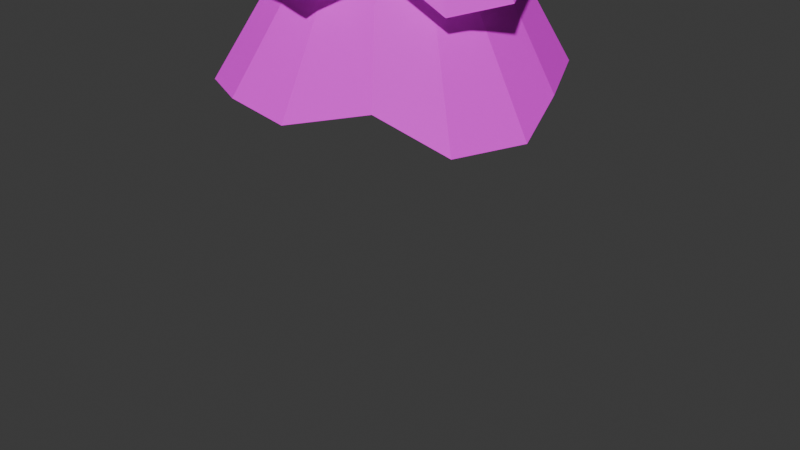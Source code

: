 # Source: Leef1.blend  (saved by Blender 4.1.24; exported with 4.5.12 LTS)
import bpy
from mathutils import Matrix  # noqa: F401  (used for matrix-valued properties, if any)

bpy.ops.wm.read_factory_settings(use_empty=True)
scene = bpy.context.scene
scene.name = 'Scene'

# ---- collections
col_collection = bpy.data.collections.new('Collection'); scene.collection.children.link(col_collection)

# ---- images (referenced by path relative to the original .blend; pixels are not part of the script)
import os
ASSET_DIR = os.environ.get("B2B_ASSET_DIR", "")  # directory of the original .blend (textures are referenced by path, not embedded)
HERE = os.path.dirname(os.path.abspath(__file__))  # packed textures are extracted next to this script under _unpacked/

def load_image(name, relpath, width, height, colorspace="sRGB"):
    """Load a texture the original file referenced (path relative to the .blend, or extracted next to this script)."""
    p = next((c for c in (os.path.join(HERE, relpath), os.path.join(ASSET_DIR, relpath)) if relpath and os.path.exists(c)), "")
    if p:
        img = bpy.data.images.load(p, check_existing=True)
        img.name = name
    else:  # same state as the original file: an image datablock whose file is absent (Cycles renders it pink)
        img = bpy.data.images.new(name, width, height)
        img.source = "FILE"
        img.filepath = "//" + (relpath or name)
    img.colorspace_settings.name = colorspace
    return img
img_leef1_png = load_image('Leef1.png', 'Leef1.png', 1024, 1024, 'sRGB')

# ---- materials (node trees are filled in below, after node groups)
mat_material_003 = bpy.data.materials.new('material.003')
mat_material_003.use_transparent_shadow = False
mat_material_003.diffuse_color = (0.008817, 0.08714, 0.009587, 1.0)
mat_material_003.roughness = 0.7305
mat_material_004 = bpy.data.materials.new('material.004')
mat_material_004.use_transparent_shadow = False
mat_material_004.diffuse_color = (0.05344, 0.03131, 0.02938, 1.0)
mat_material_004.roughness = 0.8511

# ---- material node trees
mat_material_003.use_nodes = True; mat_material_003.node_tree.nodes.clear()
_N = mat_material_003.node_tree.nodes; _L = mat_material_003.node_tree.links
n0 = _N.new('ShaderNodeBsdfPrincipled'); n0.name = 'プリンシプルBSDF'; n0.location = (10, 300)
n0.inputs[2].default_value = 0.7305
n0.inputs[27].default_value = (0.0, 0.0, 0.0, 1.0)
n0.inputs[28].default_value = 1.0
n1 = _N.new('ShaderNodeOutputMaterial'); n1.name = 'マテリアル出力'; n1.location = (300, 300)
n2 = _N.new('ShaderNodeNormalMap'); n2.name = 'ノーマルマップ'; n2.location = (-300, -300)
n2.label = 'Normal/Map'
n2.inputs[0].default_value = 0.0
n3 = _N.new('ShaderNodeTexImage'); n3.name = '画像テクスチャ'; n3.location = (-280, 275)
n3.image = img_leef1_png
_L.new(n0.outputs[0], n1.inputs[0])
_L.new(n2.outputs[0], n0.inputs[5])
_L.new(n3.outputs[0], n0.inputs[0])
n1.is_active_output = True
mat_material_004.use_nodes = True; mat_material_004.node_tree.nodes.clear()
_N = mat_material_004.node_tree.nodes; _L = mat_material_004.node_tree.links
n0 = _N.new('ShaderNodeBsdfPrincipled'); n0.name = 'プリンシプルBSDF'; n0.location = (10, 300)
n0.inputs[0].default_value = (0.05344, 0.03131, 0.02938, 1.0)
n0.inputs[2].default_value = 0.8511
n0.inputs[27].default_value = (0.0, 0.0, 0.0, 1.0)
n0.inputs[28].default_value = 1.0
n1 = _N.new('ShaderNodeOutputMaterial'); n1.name = 'マテリアル出力'; n1.location = (300, 300)
n2 = _N.new('ShaderNodeNormalMap'); n2.name = 'ノーマルマップ'; n2.location = (-300, -300)
n2.label = 'Normal/Map'
n2.inputs[0].default_value = 0.0
_L.new(n0.outputs[0], n1.inputs[0])
_L.new(n2.outputs[0], n0.inputs[5])
n1.is_active_output = True

# ---- world
world_world = bpy.data.worlds.new('World'); scene.world = world_world
world_world.use_nodes = True; world_world.node_tree.nodes.clear()
_N = world_world.node_tree.nodes; _L = world_world.node_tree.links
n0 = _N.new('ShaderNodeOutputWorld'); n0.name = 'World Output'; n0.location = (300, 300)
n1 = _N.new('ShaderNodeBackground'); n1.name = 'Background'; n1.location = (10, 300)
n1.inputs[0].default_value = (0.05088, 0.05088, 0.05088, 1.0)
_L.new(n1.outputs[0], n0.inputs[0])
n0.is_active_output = True
world_world.color = (0.05088, 0.05088, 0.05088)
world_world.use_sun_shadow = False
world_world.sun_shadow_jitter_overblur = 0.0

# ---- cameras
cam_camera = bpy.data.cameras.new('Camera')
cam_camera.clip_end = 100.0
cam_camera.ortho_scale = 7.314

# ---- meshes
me_002 = bpy.data.meshes.new('円柱.002')
me_002.from_pydata([(0.02391, 1.799, 0.5966), (0.001479, 0.04078, 2.479), (0.723, 1.633, 0.5331), (0.01659, 0.03756, 2.479), (1.275, 1.14, 0.5711), (0.02909, 0.02848, 2.479), (1.683, 0.488, 0.563), (0.03682, 0.0151, 2.479), (1.726, -0.1499, 0.5561), (0.03843, -0.0002667, 2.479), (1.504, -0.8642, 0.5495), (0.03366, -0.01496, 2.479), (1.043, -1.392, 0.5671), (0.02332, -0.02644, 2.479), (0.3301, -1.723, 0.5611), (0.009205, -0.03273, 2.479), (-0.3709, -1.734, 0.5466), (-0.006247, -0.03273, 2.479), (-0.9617, -1.416, 0.5619), (-0.02036, -0.02644, 2.479), (-1.511, -0.87, 0.5571), (-0.0307, -0.01496, 2.479), (-1.723, -0.1769, 0.5588), (-0.03548, -0.0002667, 2.479), (-1.662, 0.5423, 0.5692), (-0.03386, 0.0151, 2.479), (-1.272, 1.182, 0.5669), (-0.02614, 0.02848, 2.479), (-0.6758, 1.615, 0.5415), (-0.01363, 0.03756, 2.479), (-0.128, 2.404, 0.9473), (0.05181, 1.933, 1.104), (0.05965, 1.541, 1.467), (0.01524, 1.125, 1.857), (-0.06103, 0.8055, 2.213), (0.3841, 0.7075, 2.142), (0.4781, 1.009, 1.832), (0.718, 1.417, 1.48), (0.7891, 1.842, 1.116), (1.087, 2.03, 0.8579), (0.5045, 0.3867, 2.173), (0.9106, 0.7692, 1.861), (1.106, 1.056, 1.458), (1.455, 1.303, 1.131), (1.707, 1.489, 0.8156), (0.6694, 0.248, 2.143), (1.002, 0.4243, 1.8), (1.465, 0.4711, 1.483), (1.773, 0.5977, 1.139), (1.989, 0.6301, 0.8338), (0.8437, -0.1, 2.127), (1.17, -0.1377, 1.796), (1.508, -0.2044, 1.491), (1.947, -0.1739, 1.193), (2.486, -0.2606, 0.7862), (0.7106, -0.4636, 2.141), (0.9392, -0.6383, 1.891), (1.375, -0.8227, 1.462), (1.707, -0.9969, 1.198), (2.103, -1.154, 0.767), (0.4343, -0.5415, 2.188), (0.5884, -0.912, 1.767), (0.9399, -1.215, 1.539), (1.128, -1.528, 1.157), (1.457, -1.815, 0.9138), (0.1777, -0.7562, 2.135), (0.1816, -1.237, 1.813), (0.3007, -1.49, 1.483), (0.3872, -1.912, 1.196), (0.5027, -2.313, 0.7932), (-0.1542, -0.7651, 2.164), (-0.1333, -1.088, 1.884), (-0.2606, -1.562, 1.504), (-0.4224, -1.886, 1.171), (-0.4475, -2.278, 0.8284), (-0.5301, -0.6961, 2.161), (-0.684, -0.9127, 1.801), (-0.9082, -1.32, 1.438), (-1.112, -1.59, 1.18), (-1.431, -1.967, 0.8027), (-0.7502, -0.3867, 2.133), (-0.9735, -0.6631, 1.828), (-1.323, -0.7705, 1.469), (-1.62, -0.9244, 1.175), (-2.218, -1.256, 0.7837), (-0.8634, -0.01094, 2.127), (-1.083, -0.09596, 1.859), (-1.512, -0.1456, 1.463), (-1.875, -0.1513, 1.139), (-2.494, -0.1269, 0.72), (-0.7674, 0.1828, 2.074), (-1.088, 0.3358, 1.858), (-1.432, 0.4978, 1.512), (-1.843, 0.6028, 1.145), (-2.291, 0.6937, 0.6827), (-0.6469, 0.4863, 2.142), (-0.8295, 0.7285, 1.866), (-1.147, 1.018, 1.475), (-1.451, 1.302, 1.162), (-1.73, 1.686, 0.8157), (-0.3205, 0.7421, 2.199), (-0.4845, 1.026, 1.819), (-0.6383, 1.356, 1.487), (-0.7307, 1.825, 1.195), (-0.9791, 2.07, 0.8335), (0.5683, 1.253, 0.8509), (1.085, 0.9804, 0.8959), (1.428, 0.4992, 0.8423), (1.393, -0.1865, 0.8673), (1.326, -0.7308, 0.8996), (0.8758, -1.226, 0.9934), (0.3114, -1.447, 0.8937), (-0.291, -1.437, 0.8709), (-0.8528, -1.169, 0.8982), (-1.259, -0.7232, 0.8983), (-1.446, -0.1155, 0.9161), (-1.46, 0.4663, 0.8297), (-1.045, 0.9717, 0.8799), (-0.5427, 1.289, 0.9084), (-0.004044, 1.544, 0.8422), (0.04924, 1.056, 1.166), (0.433, 0.944, 1.214), (0.7404, 0.6928, 1.2), (0.9602, 0.286, 1.218), (1.035, -0.07005, 1.209), (0.913, -0.5189, 1.246), (0.6289, -0.7611, 1.272), (0.1678, -0.9947, 1.183), (-0.2225, -1.023, 1.212), (-0.5791, -0.8167, 1.203), (-0.9424, -0.5242, 1.211), (-1.056, -0.0824, 1.196), (-0.9638, 0.3128, 1.261), (-0.7673, 0.7893, 1.24), (-0.4057, 0.9117, 1.199), (0.02228, 0.9552, 1.532), (0.3067, 0.8409, 1.522), (0.6514, 0.7084, 1.534), (0.8791, 0.2895, 1.551), (0.9303, -0.13, 1.499), (0.8989, -0.4483, 1.568), (0.5595, -0.728, 1.598), (0.2541, -0.9582, 1.522), (-0.1643, -0.825, 1.516), (-0.5377, -0.7494, 1.549), (-0.7572, -0.416, 1.55), (-0.8906, -0.1098, 1.527), (-0.8437, 0.2504, 1.541), (-0.6668, 0.6035, 1.555), (-0.3815, 0.9117, 1.546), (-0.01404, 0.6744, 1.881), (0.292, 0.6483, 1.87), (0.4799, 0.5051, 1.876), (0.6585, 0.2049, 1.87), (0.7476, -0.132, 1.921), (0.6465, -0.3616, 1.876), (0.4268, -0.5617, 1.884), (0.1519, -0.6843, 1.884), (-0.1764, -0.7213, 1.861), (-0.4243, -0.5301, 1.889), (-0.5569, -0.3579, 1.928), (-0.6675, -0.1415, 1.869), (-0.6972, 0.1805, 1.862), (-0.5569, 0.5346, 1.927), (-0.2919, 0.655, 1.886), (0.04304, 0.4002, 2.24), (0.1573, 0.4018, 2.217), (0.3189, 0.3375, 2.207), (0.3722, 0.1073, 2.221), (0.4208, -0.0725, 2.224), (0.4125, -0.1946, 2.218), (0.2304, -0.3135, 2.238), (0.2002, -0.3693, 2.224), (-0.1346, -0.3743, 2.219), (-0.3229, -0.3442, 2.223), (-0.346, -0.1946, 2.228), (-0.4143, -0.06175, 2.22), (-0.4019, 0.1401, 2.219), (-0.3511, 0.2806, 2.208), (-0.1733, 0.3672, 2.232), (-0.1167, 2.841, 0.6476), (1.257, 2.519, 0.45), (1.935, 1.69, 0.5311), (2.465, 0.7218, 0.497), (2.848, -0.284, 0.4296), (2.465, -1.37, 0.4229), (1.729, -2.117, 0.5421), (0.5353, -2.695, 0.4783), (-0.5706, -2.709, 0.4982), (-1.59, -2.301, 0.4866), (-2.504, -1.397, 0.4552), (-2.852, -0.1497, 0.4419), (-2.744, 0.8309, 0.3648), (-1.999, 1.872, 0.5039), (-1.083, 2.524, 0.5234), (0.001479, 0.246, 2.202), (0.232, 0.07852, 2.202), (0.1439, -0.1925, 2.202), (-0.141, -0.1925, 2.202), (-0.229, 0.07852, 2.202)], [], [(34, 1, 3, 35), (35, 3, 5, 40), (40, 5, 7, 45), (45, 7, 9, 50), (50, 9, 11, 55), (55, 11, 13, 60), (60, 13, 15, 65), (65, 15, 17, 70), (70, 17, 19, 75), (75, 19, 21, 80), (80, 21, 23, 85), (85, 23, 25, 90), (90, 25, 27, 95), (3, 1, 29, 27, 25, 23, 21, 19, 17, 15, 13, 11, 9, 7, 5), (95, 27, 29, 100), (100, 29, 1, 34), (0, 2, 4, 6, 8, 10, 12, 14, 16, 18, 20, 22, 24, 26, 28), (118, 104, 30, 119), (134, 103, 31, 120), (149, 102, 32, 135), (164, 101, 33, 150), (179, 100, 34, 165), (117, 99, 104, 118), (133, 98, 103, 134), (148, 97, 102, 149), (163, 96, 101, 164), (178, 95, 100, 179), (116, 94, 99, 117), (132, 93, 98, 133), (147, 92, 97, 148), (162, 91, 96, 163), (177, 90, 95, 178), (115, 89, 94, 116), (131, 88, 93, 132), (146, 87, 92, 147), (161, 86, 91, 162), (176, 85, 90, 177), (114, 84, 89, 115), (130, 83, 88, 131), (145, 82, 87, 146), (160, 81, 86, 161), (175, 80, 85, 176), (113, 79, 84, 114), (129, 78, 83, 130), (144, 77, 82, 145), (159, 76, 81, 160), (174, 75, 80, 175), (112, 74, 79, 113), (128, 73, 78, 129), (143, 72, 77, 144), (158, 71, 76, 159), (173, 70, 75, 174), (111, 69, 74, 112), (127, 68, 73, 128), (142, 67, 72, 143), (157, 66, 71, 158), (172, 65, 70, 173), (110, 64, 69, 111), (126, 63, 68, 127), (141, 62, 67, 142), (156, 61, 66, 157), (171, 60, 65, 172), (109, 59, 64, 110), (125, 58, 63, 126), (140, 57, 62, 141), (155, 56, 61, 156), (170, 55, 60, 171), (108, 54, 59, 109), (124, 53, 58, 125), (139, 52, 57, 140), (154, 51, 56, 155), (169, 50, 55, 170), (107, 49, 54, 108), (123, 48, 53, 124), (138, 47, 52, 139), (153, 46, 51, 154), (168, 45, 50, 169), (106, 44, 49, 107), (122, 43, 48, 123), (137, 42, 47, 138), (152, 41, 46, 153), (167, 40, 45, 168), (105, 39, 44, 106), (121, 38, 43, 122), (136, 37, 42, 137), (151, 36, 41, 152), (166, 35, 40, 167), (119, 30, 39, 105), (120, 31, 38, 121), (135, 32, 37, 136), (150, 33, 36, 151), (165, 34, 35, 166), (180, 119, 105, 181), (181, 105, 106, 182), (182, 106, 107, 183), (183, 107, 108, 184), (184, 108, 109, 185), (185, 109, 110, 186), (186, 110, 111, 187), (187, 111, 112, 188), (188, 112, 113, 189), (189, 113, 114, 190), (190, 114, 115, 191), (191, 115, 116, 192), (192, 116, 117, 193), (193, 117, 118, 194), (194, 118, 119, 180), (30, 120, 121, 39), (39, 121, 122, 44), (44, 122, 123, 49), (49, 123, 124, 54), (54, 124, 125, 59), (59, 125, 126, 64), (64, 126, 127, 69), (69, 127, 128, 74), (74, 128, 129, 79), (79, 129, 130, 84), (84, 130, 131, 89), (89, 131, 132, 94), (94, 132, 133, 99), (99, 133, 134, 104), (104, 134, 120, 30), (31, 135, 136, 38), (38, 136, 137, 43), (43, 137, 138, 48), (48, 138, 139, 53), (53, 139, 140, 58), (58, 140, 141, 63), (63, 141, 142, 68), (68, 142, 143, 73), (73, 143, 144, 78), (78, 144, 145, 83), (83, 145, 146, 88), (88, 146, 147, 93), (93, 147, 148, 98), (98, 148, 149, 103), (103, 149, 135, 31), (32, 150, 151, 37), (37, 151, 152, 42), (42, 152, 153, 47), (47, 153, 154, 52), (52, 154, 155, 57), (57, 155, 156, 62), (62, 156, 157, 67), (67, 157, 158, 72), (72, 158, 159, 77), (77, 159, 160, 82), (82, 160, 161, 87), (87, 161, 162, 92), (92, 162, 163, 97), (97, 163, 164, 102), (102, 164, 150, 32), (33, 165, 166, 36), (36, 166, 167, 41), (41, 167, 168, 46), (46, 168, 169, 51), (51, 169, 170, 56), (56, 170, 171, 61), (61, 171, 172, 66), (66, 172, 173, 71), (71, 173, 174, 76), (76, 174, 175, 81), (81, 175, 176, 86), (86, 176, 177, 91), (91, 177, 178, 96), (96, 178, 179, 101), (101, 179, 165, 33), (2, 0, 180, 181), (4, 2, 181, 182), (6, 4, 182, 183), (8, 6, 183, 184), (10, 8, 184, 185), (12, 10, 185, 186), (14, 12, 186, 187), (16, 14, 187, 188), (18, 16, 188, 189), (20, 18, 189, 190), (22, 20, 190, 191), (24, 22, 191, 192), (26, 24, 192, 193), (28, 26, 193, 194), (0, 28, 194, 180), (196, 195, 199, 198, 197)])
me_002.polygons.foreach_set('use_smooth', [True] * 183)
_k = set([(0, 2), (0, 28), (0, 180), (1, 3), (1, 29), (1, 34), (2, 4), (2, 181), (3, 5), (3, 35), (4, 6), (4, 182), (5, 7), (5, 40), (6, 8), (6, 183), (7, 9), (7, 45), (8, 10), (8, 184), (9, 11), (9, 50), (10, 12), (10, 185), (11, 13), (11, 55), (12, 14), (12, 186), (13, 15), (13, 60), (14, 16), (15, 17), (15, 65), (16, 18), (16, 188), (17, 19), (17, 70), (18, 20), (18, 189), (19, 21), (19, 75), (20, 22), (20, 190), (21, 23), (21, 80), (22, 24), (22, 191), (23, 25), (23, 85), (24, 26), (24, 192), (25, 27), (25, 90), (26, 28), (26, 193), (27, 29), (27, 95), (28, 194), (29, 100), (30, 39), (30, 104), (30, 119), (30, 120), (31, 38), (31, 103), (31, 120), (31, 135), (32, 37), (32, 102), (32, 135), (32, 150), (33, 36), (33, 101), (33, 150), (33, 165), (34, 35), (34, 100), (34, 165), (35, 40), (35, 166), (36, 41), (36, 151), (36, 166), (37, 42), (37, 136), (37, 151), (38, 43), (38, 121), (38, 136), (39, 44), (39, 105), (39, 121), (40, 45), (40, 167), (41, 46), (41, 152), (41, 167), (42, 47), (42, 137), (42, 152), (43, 48), (43, 122), (43, 137), (44, 49), (44, 106), (44, 122), (45, 50), (45, 168), (46, 51), (46, 153), (46, 168), (47, 52), (47, 138), (47, 153), (48, 53), (48, 123), (48, 138), (49, 54), (49, 107), (49, 123), (50, 55), (50, 169), (51, 56), (51, 154), (51, 169), (52, 57), (52, 139), (52, 154), (53, 58), (53, 124), (53, 139), (54, 59), (54, 108), (54, 124), (55, 60), (55, 170), (56, 61), (56, 155), (56, 170), (57, 62), (57, 140), (57, 155), (58, 63), (58, 125), (58, 140), (59, 64), (59, 109), (59, 125), (60, 65), (60, 171), (61, 66), (61, 156), (61, 171), (62, 67), (62, 141), (62, 156), (63, 68), (63, 126), (63, 141), (64, 69), (64, 110), (64, 126), (65, 70), (65, 172), (66, 71), (66, 157), (66, 172), (67, 72), (67, 142), (67, 157), (68, 73), (68, 127), (68, 142), (69, 74), (69, 111), (69, 127), (70, 75), (70, 173), (71, 76), (71, 158), (71, 173), (72, 77), (72, 143), (72, 158), (73, 78), (73, 128), (73, 143), (74, 79), (74, 112), (74, 128), (75, 80), (75, 174), (76, 81), (76, 159), (76, 174), (77, 82), (77, 144), (77, 159), (78, 83), (78, 144), (79, 84), (79, 113), (79, 129), (80, 85), (81, 86), (81, 160), (81, 175), (82, 87), (82, 145), (82, 160), (83, 88), (83, 130), (83, 145), (84, 89), (84, 114), (84, 130), (85, 90), (85, 176), (86, 91), (86, 161), (86, 176), (87, 92), (87, 146), (87, 161), (88, 93), (88, 131), (88, 146), (89, 94), (89, 115), (89, 131), (90, 95), (90, 177), (91, 96), (91, 162), (91, 177), (92, 97), (92, 147), (92, 162), (93, 98), (93, 132), (93, 147), (94, 99), (94, 116), (94, 132), (95, 100), (95, 178), (96, 101), (96, 163), (96, 178), (97, 102), (97, 148), (97, 163), (98, 103), (98, 133), (98, 148), (99, 104), (99, 117), (99, 133), (100, 179), (101, 164), (101, 179), (102, 149), (102, 164), (103, 134), (103, 149), (104, 118), (104, 134), (105, 106), (105, 119), (105, 181), (106, 107), (106, 182), (107, 108), (107, 183), (108, 109), (108, 184), (109, 110), (109, 185), (110, 111), (110, 186), (111, 112), (111, 187), (112, 113), (112, 188), (113, 114), (113, 189), (114, 115), (114, 190), (115, 116), (115, 191), (116, 117), (116, 192), (117, 118), (117, 193), (118, 119), (118, 194), (119, 180), (120, 121), (120, 134), (121, 122), (122, 123), (123, 124), (124, 125), (125, 126), (126, 127), (127, 128), (128, 129), (129, 130), (130, 131), (131, 132), (132, 133), (133, 134), (135, 136), (135, 149), (136, 137), (137, 138), (138, 139), (139, 140), (140, 141), (141, 142), (142, 143), (143, 144), (144, 145), (145, 146), (146, 147), (147, 148), (148, 149), (150, 151), (150, 164), (151, 152), (152, 153), (153, 154), (154, 155), (155, 156), (156, 157), (157, 158), (158, 159), (159, 160), (160, 161), (161, 162), (162, 163), (163, 164), (165, 166), (165, 179), (166, 167), (167, 168), (168, 169), (169, 170), (170, 171), (171, 172), (172, 173), (173, 174), (174, 175), (175, 176), (176, 177), (177, 178), (178, 179), (180, 181), (180, 194), (181, 182), (182, 183), (183, 184), (184, 185), (185, 186), (186, 187), (187, 188), (188, 189), (189, 190), (190, 191), (191, 192), (192, 193), (193, 194), (195, 196), (195, 199), (196, 197), (197, 198), (198, 199)])
me_002.attributes.new('sharp_edge', 'BOOLEAN', 'EDGE').data.foreach_set('value', [ (min(e.vertices), max(e.vertices)) in _k for e in me_002.edges])
_uv = me_002.uv_layers.new(name='UVマップ')
_uv.uv.foreach_set('vector', [1.0, 0.9167, 1.0, 1.0, 0.9333, 1.0, 0.9333, 0.9167, 0.9333, 0.9167, 0.9333, 1.0, 0.8667, 1.0, 0.8667, 0.9167, 0.8667, 0.9167, 0.8667, 1.0, 0.8, 1.0, 0.8, 0.9167, 0.8, 0.9167, 0.8, 1.0, 0.7333, 1.0, 0.7333, 0.9167, 0.7333, 0.9167, 0.7333, 1.0, 0.6667, 1.0, 0.6667, 0.9167, 0.6667, 0.9167, 0.6667, 1.0, 0.6, 1.0, 0.6, 0.9167, 0.6, 0.9167, 0.6, 1.0, 0.5333, 1.0, 0.5333, 0.9167, 0.5333, 0.9167, 0.5333, 1.0, 0.4667, 1.0, 0.4667, 0.9167, 0.4667, 0.9167, 0.4667, 1.0, 0.4, 1.0, 0.4, 0.9167, 0.4, 0.9167, 0.4, 1.0, 0.3333, 1.0, 0.3333, 0.9167, 0.3333, 0.9167, 0.3333, 1.0, 0.2667, 1.0, 0.2667, 0.9167, 0.2667, 0.9167, 0.2667, 1.0, 0.2, 1.0, 0.2, 0.9167, 0.2, 0.9167, 0.2, 1.0, 0.1333, 1.0, 0.1333, 0.9167, 0.3476, 0.4693, 0.25, 0.49, 0.1524, 0.4693, 0.07165, 0.4106, 0.02175, 0.3242, 0.01131, 0.2249, 0.04215, 0.13, 0.1089, 0.05584, 0.2001, 0.01524, 0.2999, 0.01524, 0.3911, 0.05584, 0.4578, 0.13, 0.4887, 0.2249, 0.4783, 0.3242, 0.4284, 0.4106, 0.1333, 0.9167, 0.1333, 1.0, 0.06667, 1.0, 0.06667, 0.9167, 0.06667, 0.9167, 0.06667, 1.0, 4.47e-08, 1.0, 4.47e-08, 0.9167, 0.7503, 0.4551, 0.8318, 0.4377, 0.8988, 0.3854, 0.9447, 0.3102, 0.9515, 0.2312, 0.9254, 0.1478, 0.8704, 0.0862, 0.7901, 0.05027, 0.7072, 0.04992, 0.6338, 0.08539, 0.5726, 0.1488, 0.548, 0.2289, 0.5557, 0.3125, 0.5992, 0.3862, 0.6684, 0.4359, 0.06667, 0.5833, 0.06667, 0.5833, 4.47e-08, 0.5833, 4.47e-08, 0.5833, 0.06667, 0.6667, 0.06667, 0.6667, 4.47e-08, 0.6667, 4.47e-08, 0.6667, 0.06667, 0.75, 0.06667, 0.75, 4.47e-08, 0.75, 4.47e-08, 0.75, 0.06667, 0.8333, 0.06667, 0.8333, 4.47e-08, 0.8333, 4.47e-08, 0.8333, 0.06667, 0.9167, 0.06667, 0.9167, 4.47e-08, 0.9167, 4.47e-08, 0.9167, 0.1333, 0.5833, 0.1333, 0.5833, 0.06667, 0.5833, 0.06667, 0.5833, 0.1333, 0.6667, 0.1333, 0.6667, 0.06667, 0.6667, 0.06667, 0.6667, 0.1333, 0.75, 0.1333, 0.75, 0.06667, 0.75, 0.06667, 0.75, 0.1333, 0.8333, 0.1333, 0.8333, 0.06667, 0.8333, 0.06667, 0.8333, 0.1333, 0.9167, 0.1333, 0.9167, 0.06667, 0.9167, 0.06667, 0.9167, 0.2, 0.5833, 0.2, 0.5833, 0.1333, 0.5833, 0.1333, 0.5833, 0.2, 0.6667, 0.2, 0.6667, 0.1333, 0.6667, 0.1333, 0.6667, 0.2, 0.75, 0.2, 0.75, 0.1333, 0.75, 0.1333, 0.75, 0.2, 0.8333, 0.2, 0.8333, 0.1333, 0.8333, 0.1333, 0.8333, 0.2, 0.9167, 0.2, 0.9167, 0.1333, 0.9167, 0.1333, 0.9167, 0.2667, 0.5833, 0.2667, 0.5833, 0.2, 0.5833, 0.2, 0.5833, 0.2667, 0.6667, 0.2667, 0.6667, 0.2, 0.6667, 0.2, 0.6667, 0.2667, 0.75, 0.2667, 0.75, 0.2, 0.75, 0.2, 0.75, 0.2667, 0.8333, 0.2667, 0.8333, 0.2, 0.8333, 0.2, 0.8333, 0.2667, 0.9167, 0.2667, 0.9167, 0.2, 0.9167, 0.2, 0.9167, 0.3333, 0.5833, 0.3333, 0.5833, 0.2667, 0.5833, 0.2667, 0.5833, 0.3333, 0.6667, 0.3333, 0.6667, 0.2667, 0.6667, 0.2667, 0.6667, 0.3333, 0.75, 0.3333, 0.75, 0.2667, 0.75, 0.2667, 0.75, 0.3333, 0.8333, 0.3333, 0.8333, 0.2667, 0.8333, 0.2667, 0.8333, 0.3333, 0.9167, 0.3333, 0.9167, 0.2667, 0.9167, 0.2667, 0.9167, 0.4, 0.5833, 0.4, 0.5833, 0.3333, 0.5833, 0.3333, 0.5833, 0.4, 0.6667, 0.4, 0.6667, 0.3333, 0.6667, 0.3333, 0.6667, 0.4, 0.75, 0.4, 0.75, 0.3333, 0.75, 0.3333, 0.75, 0.4, 0.8333, 0.4, 0.8333, 0.3333, 0.8333, 0.3333, 0.8333, 0.4, 0.9167, 0.4, 0.9167, 0.3333, 0.9167, 0.3333, 0.9167, 0.4667, 0.5833, 0.4667, 0.5833, 0.4, 0.5833, 0.4, 0.5833, 0.4667, 0.6667, 0.4667, 0.6667, 0.4, 0.6667, 0.4, 0.6667, 0.4667, 0.75, 0.4667, 0.75, 0.4, 0.75, 0.4, 0.75, 0.4667, 0.8333, 0.4667, 0.8333, 0.4, 0.8333, 0.4, 0.8333, 0.4667, 0.9167, 0.4667, 0.9167, 0.4, 0.9167, 0.4, 0.9167, 0.5333, 0.5833, 0.5333, 0.5833, 0.4667, 0.5833, 0.4667, 0.5833, 0.5333, 0.6667, 0.5333, 0.6667, 0.4667, 0.6667, 0.4667, 0.6667, 0.5333, 0.75, 0.5333, 0.75, 0.4667, 0.75, 0.4667, 0.75, 0.5333, 0.8333, 0.5333, 0.8333, 0.4667, 0.8333, 0.4667, 0.8333, 0.5333, 0.9167, 0.5333, 0.9167, 0.4667, 0.9167, 0.4667, 0.9167, 0.6, 0.5833, 0.6, 0.5833, 0.5333, 0.5833, 0.5333, 0.5833, 0.6, 0.6667, 0.6, 0.6667, 0.5333, 0.6667, 0.5333, 0.6667, 0.6, 0.75, 0.6, 0.75, 0.5333, 0.75, 0.5333, 0.75, 0.6, 0.8333, 0.6, 0.8333, 0.5333, 0.8333, 0.5333, 0.8333, 0.6, 0.9167, 0.6, 0.9167, 0.5333, 0.9167, 0.5333, 0.9167, 0.6667, 0.5833, 0.6667, 0.5833, 0.6, 0.5833, 0.6, 0.5833, 0.6667, 0.6667, 0.6667, 0.6667, 0.6, 0.6667, 0.6, 0.6667, 0.6667, 0.75, 0.6667, 0.75, 0.6, 0.75, 0.6, 0.75, 0.6667, 0.8333, 0.6667, 0.8333, 0.6, 0.8333, 0.6, 0.8333, 0.6667, 0.9167, 0.6667, 0.9167, 0.6, 0.9167, 0.6, 0.9167, 0.7333, 0.5833, 0.7333, 0.5833, 0.6667, 0.5833, 0.6667, 0.5833, 0.7333, 0.6667, 0.7333, 0.6667, 0.6667, 0.6667, 0.6667, 0.6667, 0.7333, 0.75, 0.7333, 0.75, 0.6667, 0.75, 0.6667, 0.75, 0.7333, 0.8333, 0.7333, 0.8333, 0.6667, 0.8333, 0.6667, 0.8333, 0.7333, 0.9167, 0.7333, 0.9167, 0.6667, 0.9167, 0.6667, 0.9167, 0.8, 0.5833, 0.8, 0.5833, 0.7333, 0.5833, 0.7333, 0.5833, 0.8, 0.6667, 0.8, 0.6667, 0.7333, 0.6667, 0.7333, 0.6667, 0.8, 0.75, 0.8, 0.75, 0.7333, 0.75, 0.7333, 0.75, 0.8, 0.8333, 0.8, 0.8333, 0.7333, 0.8333, 0.7333, 0.8333, 0.8, 0.9167, 0.8, 0.9167, 0.7333, 0.9167, 0.7333, 0.9167, 0.8667, 0.5833, 0.8667, 0.5833, 0.8, 0.5833, 0.8, 0.5833, 0.8667, 0.6667, 0.8667, 0.6667, 0.8, 0.6667, 0.8, 0.6667, 0.8667, 0.75, 0.8667, 0.75, 0.8, 0.75, 0.8, 0.75, 0.8667, 0.8333, 0.8667, 0.8333, 0.8, 0.8333, 0.8, 0.8333, 0.8667, 0.9167, 0.8667, 0.9167, 0.8, 0.9167, 0.8, 0.9167, 0.9333, 0.5833, 0.9333, 0.5833, 0.8667, 0.5833, 0.8667, 0.5833, 0.9333, 0.6667, 0.9333, 0.6667, 0.8667, 0.6667, 0.8667, 0.6667, 0.9333, 0.75, 0.9333, 0.75, 0.8667, 0.75, 0.8667, 0.75, 0.9333, 0.8333, 0.9333, 0.8333, 0.8667, 0.8333, 0.8667, 0.8333, 0.9333, 0.9167, 0.9333, 0.9167, 0.8667, 0.9167, 0.8667, 0.9167, 1.0, 0.5833, 1.0, 0.5833, 0.9333, 0.5833, 0.9333, 0.5833, 1.0, 0.6667, 1.0, 0.6667, 0.9333, 0.6667, 0.9333, 0.6667, 1.0, 0.75, 1.0, 0.75, 0.9333, 0.75, 0.9333, 0.75, 1.0, 0.8333, 1.0, 0.8333, 0.9333, 0.8333, 0.9333, 0.8333, 1.0, 0.9167, 1.0, 0.9167, 0.9333, 0.9167, 0.9333, 0.9167, 1.0, 0.5, 1.0, 0.5833, 0.9333, 0.5833, 0.9333, 0.5, 0.9333, 0.5, 0.9333, 0.5833, 0.8667, 0.5833, 0.8667, 0.5, 0.8667, 0.5, 0.8667, 0.5833, 0.8, 0.5833, 0.8, 0.5, 0.8, 0.5, 0.8, 0.5833, 0.7333, 0.5833, 0.7333, 0.5, 0.7333, 0.5, 0.7333, 0.5833, 0.6667, 0.5833, 0.6667, 0.5, 0.6667, 0.5, 0.6667, 0.5833, 0.6, 0.5833, 0.6, 0.5, 0.6, 0.5, 0.6, 0.5833, 0.5333, 0.5833, 0.5333, 0.5, 0.5333, 0.5, 0.5333, 0.5833, 0.4667, 0.5833, 0.4667, 0.5, 0.4667, 0.5, 0.4667, 0.5833, 0.4, 0.5833, 0.4, 0.5, 0.4, 0.5, 0.4, 0.5833, 0.3333, 0.5833, 0.3333, 0.5, 0.3333, 0.5, 0.3333, 0.5833, 0.2667, 0.5833, 0.2667, 0.5, 0.2667, 0.5, 0.2667, 0.5833, 0.2, 0.5833, 0.2, 0.5, 0.2, 0.5, 0.2, 0.5833, 0.1333, 0.5833, 0.1333, 0.5, 0.1333, 0.5, 0.1333, 0.5833, 0.06667, 0.5833, 0.06667, 0.5, 0.06667, 0.5, 0.06667, 0.5833, 4.47e-08, 0.5833, 4.47e-08, 0.5, 1.0, 0.5833, 1.0, 0.6667, 0.9333, 0.6667, 0.9333, 0.5833, 0.9333, 0.5833, 0.9333, 0.6667, 0.8667, 0.6667, 0.8667, 0.5833, 0.8667, 0.5833, 0.8667, 0.6667, 0.8, 0.6667, 0.8, 0.5833, 0.8, 0.5833, 0.8, 0.6667, 0.7333, 0.6667, 0.7333, 0.5833, 0.7333, 0.5833, 0.7333, 0.6667, 0.6667, 0.6667, 0.6667, 0.5833, 0.6667, 0.5833, 0.6667, 0.6667, 0.6, 0.6667, 0.6, 0.5833, 0.6, 0.5833, 0.6, 0.6667, 0.5333, 0.6667, 0.5333, 0.5833, 0.5333, 0.5833, 0.5333, 0.6667, 0.4667, 0.6667, 0.4667, 0.5833, 0.4667, 0.5833, 0.4667, 0.6667, 0.4, 0.6667, 0.4, 0.5833, 0.4, 0.5833, 0.4, 0.6667, 0.3333, 0.6667, 0.3333, 0.5833, 0.3333, 0.5833, 0.3333, 0.6667, 0.2667, 0.6667, 0.2667, 0.5833, 0.2667, 0.5833, 0.2667, 0.6667, 0.2, 0.6667, 0.2, 0.5833, 0.2, 0.5833, 0.2, 0.6667, 0.1333, 0.6667, 0.1333, 0.5833, 0.1333, 0.5833, 0.1333, 0.6667, 0.06667, 0.6667, 0.06667, 0.5833, 0.06667, 0.5833, 0.06667, 0.6667, 4.47e-08, 0.6667, 4.47e-08, 0.5833, 1.0, 0.6667, 1.0, 0.75, 0.9333, 0.75, 0.9333, 0.6667, 0.9333, 0.6667, 0.9333, 0.75, 0.8667, 0.75, 0.8667, 0.6667, 0.8667, 0.6667, 0.8667, 0.75, 0.8, 0.75, 0.8, 0.6667, 0.8, 0.6667, 0.8, 0.75, 0.7333, 0.75, 0.7333, 0.6667, 0.7333, 0.6667, 0.7333, 0.75, 0.6667, 0.75, 0.6667, 0.6667, 0.6667, 0.6667, 0.6667, 0.75, 0.6, 0.75, 0.6, 0.6667, 0.6, 0.6667, 0.6, 0.75, 0.5333, 0.75, 0.5333, 0.6667, 0.5333, 0.6667, 0.5333, 0.75, 0.4667, 0.75, 0.4667, 0.6667, 0.4667, 0.6667, 0.4667, 0.75, 0.4, 0.75, 0.4, 0.6667, 0.4, 0.6667, 0.4, 0.75, 0.3333, 0.75, 0.3333, 0.6667, 0.3333, 0.6667, 0.3333, 0.75, 0.2667, 0.75, 0.2667, 0.6667, 0.2667, 0.6667, 0.2667, 0.75, 0.2, 0.75, 0.2, 0.6667, 0.2, 0.6667, 0.2, 0.75, 0.1333, 0.75, 0.1333, 0.6667, 0.1333, 0.6667, 0.1333, 0.75, 0.06667, 0.75, 0.06667, 0.6667, 0.06667, 0.6667, 0.06667, 0.75, 4.47e-08, 0.75, 4.47e-08, 0.6667, 1.0, 0.75, 1.0, 0.8333, 0.9333, 0.8333, 0.9333, 0.75, 0.9333, 0.75, 0.9333, 0.8333, 0.8667, 0.8333, 0.8667, 0.75, 0.8667, 0.75, 0.8667, 0.8333, 0.8, 0.8333, 0.8, 0.75, 0.8, 0.75, 0.8, 0.8333, 0.7333, 0.8333, 0.7333, 0.75, 0.7333, 0.75, 0.7333, 0.8333, 0.6667, 0.8333, 0.6667, 0.75, 0.6667, 0.75, 0.6667, 0.8333, 0.6, 0.8333, 0.6, 0.75, 0.6, 0.75, 0.6, 0.8333, 0.5333, 0.8333, 0.5333, 0.75, 0.5333, 0.75, 0.5333, 0.8333, 0.4667, 0.8333, 0.4667, 0.75, 0.4667, 0.75, 0.4667, 0.8333, 0.4, 0.8333, 0.4, 0.75, 0.4, 0.75, 0.4, 0.8333, 0.3333, 0.8333, 0.3333, 0.75, 0.3333, 0.75, 0.3333, 0.8333, 0.2667, 0.8333, 0.2667, 0.75, 0.2667, 0.75, 0.2667, 0.8333, 0.2, 0.8333, 0.2, 0.75, 0.2, 0.75, 0.2, 0.8333, 0.1333, 0.8333, 0.1333, 0.75, 0.1333, 0.75, 0.1333, 0.8333, 0.06667, 0.8333, 0.06667, 0.75, 0.06667, 0.75, 0.06667, 0.8333, 4.47e-08, 0.8333, 4.47e-08, 0.75, 1.0, 0.8333, 1.0, 0.9167, 0.9333, 0.9167, 0.9333, 0.8333, 0.9333, 0.8333, 0.9333, 0.9167, 0.8667, 0.9167, 0.8667, 0.8333, 0.8667, 0.8333, 0.8667, 0.9167, 0.8, 0.9167, 0.8, 0.8333, 0.8, 0.8333, 0.8, 0.9167, 0.7333, 0.9167, 0.7333, 0.8333, 0.7333, 0.8333, 0.7333, 0.9167, 0.6667, 0.9167, 0.6667, 0.8333, 0.6667, 0.8333, 0.6667, 0.9167, 0.6, 0.9167, 0.6, 0.8333, 0.6, 0.8333, 0.6, 0.9167, 0.5333, 0.9167, 0.5333, 0.8333, 0.5333, 0.8333, 0.5333, 0.9167, 0.4667, 0.9167, 0.4667, 0.8333, 0.4667, 0.8333, 0.4667, 0.9167, 0.4, 0.9167, 0.4, 0.8333, 0.4, 0.8333, 0.4, 0.9167, 0.3333, 0.9167, 0.3333, 0.8333, 0.3333, 0.8333, 0.3333, 0.9167, 0.2667, 0.9167, 0.2667, 0.8333, 0.2667, 0.8333, 0.2667, 0.9167, 0.2, 0.9167, 0.2, 0.8333, 0.2, 0.8333, 0.2, 0.9167, 0.1333, 0.9167, 0.1333, 0.8333, 0.1333, 0.8333, 0.1333, 0.9167, 0.06667, 0.9167, 0.06667, 0.8333, 0.06667, 0.8333, 0.06667, 0.9167, 4.47e-08, 0.9167, 4.47e-08, 0.8333, 0.8318, 0.4377, 0.7503, 0.4551, 0.75, 0.49, 0.8476, 0.4693, 0.8988, 0.3854, 0.8318, 0.4377, 0.8476, 0.4693, 0.9284, 0.4106, 0.9447, 0.3102, 0.8988, 0.3854, 0.9284, 0.4106, 0.9783, 0.3242, 0.9515, 0.2312, 0.9447, 0.3102, 0.9783, 0.3242, 0.9887, 0.2249, 0.9254, 0.1478, 0.9515, 0.2312, 0.9887, 0.2249, 0.9578, 0.13, 0.8704, 0.0862, 0.9254, 0.1478, 0.9578, 0.13, 0.8911, 0.05584, 0.7901, 0.05027, 0.8704, 0.0862, 0.8911, 0.05584, 0.7999, 0.01524, 0.7072, 0.04992, 0.7901, 0.05027, 0.7999, 0.01524, 0.7001, 0.01524, 0.6338, 0.08539, 0.7072, 0.04992, 0.7001, 0.01524, 0.6089, 0.05584, 0.5726, 0.1488, 0.6338, 0.08539, 0.6089, 0.05584, 0.5422, 0.13, 0.548, 0.2289, 0.5726, 0.1488, 0.5422, 0.13, 0.5113, 0.2249, 0.5557, 0.3125, 0.548, 0.2289, 0.5113, 0.2249, 0.5217, 0.3242, 0.5992, 0.3862, 0.5557, 0.3125, 0.5217, 0.3242, 0.5716, 0.4106, 0.6684, 0.4359, 0.5992, 0.3862, 0.5716, 0.4106, 0.6524, 0.4693, 0.7503, 0.4551, 0.6684, 0.4359, 0.6524, 0.4693, 0.75, 0.49, 0.4783, 0.3242, 0.25, 0.49, 0.02175, 0.3242, 0.1089, 0.05584, 0.3911, 0.05584])
me_002.materials.append(mat_material_003)
me_002.materials.append(mat_material_004)
me_002.update()
me_002.normals_split_custom_set([tuple(v) for v in zip(*[iter([0.2148, 0.3391, 0.9159, 0.2148, 0.3391, 0.9159, 0.2148, 0.3391, 0.9159, 0.2148, 0.3391, 0.9159, 0.388, 0.2385, 0.8903, 0.388, 0.2385, 0.8903, 0.388, 0.2385, 0.8903, 0.388, 0.2385, 0.8903, 0.3788, 0.2561, 0.8894, 0.3788, 0.2561, 0.8894, 0.3788, 0.2561, 0.8894, 0.3788, 0.2561, 0.8894, 0.414, 0.1601, 0.8961, 0.414, 0.1601, 0.8961, 0.414, 0.1601, 0.8961, 0.414, 0.1601, 0.8961, 0.3871, -0.106, 0.9159, 0.3871, -0.106, 0.9159, 0.3871, -0.106, 0.9159, 0.3871, -0.106, 0.9159, 0.249, -0.3158, 0.9156, 0.249, -0.3158, 0.9156, 0.249, -0.3158, 0.9156, 0.249, -0.3158, 0.9156, 0.1464, -0.3956, 0.9067, 0.1464, -0.3956, 0.9067, 0.1464, -0.3956, 0.9067, 0.1464, -0.3956, 0.9067, 0.0841, -0.4096, 0.9084, 0.0841, -0.4096, 0.9084, 0.0841, -0.4096, 0.9084, 0.0841, -0.4096, 0.9084, -0.08015, -0.3788, 0.922, -0.08015, -0.3788, 0.922, -0.08015, -0.3788, 0.922, -0.08015, -0.3788, 0.922, -0.351, -0.1725, 0.9203, -0.351, -0.1725, 0.9203, -0.351, -0.1725, 0.9203, -0.351, -0.1725, 0.9203, -0.3879, -0.1024, 0.916, -0.3879, -0.1024, 0.916, -0.3879, -0.1024, 0.916, -0.3879, -0.1024, 0.916, -0.3706, 0.3873, 0.8442, -0.3706, 0.3873, 0.8442, -0.3706, 0.3873, 0.8442, -0.3706, 0.3873, 0.8442, -0.4789, 0.005247, 0.8779, -0.4789, 0.005247, 0.8779, -0.4789, 0.005247, 0.8779, -0.4789, 0.005247, 0.8779, 8.844e-07, 0.0, 1.0, 8.844e-07, 0.0, 1.0, 8.844e-07, 0.0, 1.0, 8.844e-07, 0.0, 1.0, 8.844e-07, 0.0, 1.0, 8.844e-07, 0.0, 1.0, 8.844e-07, 0.0, 1.0, 8.844e-07, 0.0, 1.0, 8.844e-07, 0.0, 1.0, 8.844e-07, 0.0, 1.0, 8.844e-07, 0.0, 1.0, 8.844e-07, 0.0, 1.0, 8.844e-07, 0.0, 1.0, 8.844e-07, 0.0, 1.0, 8.844e-07, 0.0, 1.0, -0.3297, 0.2239, 0.9171, -0.3297, 0.2239, 0.9171, -0.3297, 0.2239, 0.9171, -0.3297, 0.2239, 0.9171, -0.1248, 0.318, 0.9398, -0.1248, 0.318, 0.9398, -0.1248, 0.318, 0.9398, -0.1248, 0.318, 0.9398, -0.0007659, 0.00173, -1.0, -0.0007659, 0.00173, -1.0, -0.0007659, 0.00173, -1.0, -0.0007659, 0.00173, -1.0, -0.0007659, 0.00173, -1.0, -0.0007659, 0.00173, -1.0, -0.0007659, 0.00173, -1.0, -0.0007659, 0.00173, -1.0, -0.0007659, 0.00173, -1.0, -0.0007659, 0.00173, -1.0, -0.0007659, 0.00173, -1.0, -0.0007659, 0.00173, -1.0, -0.0007659, 0.00173, -1.0, -0.0007659, 0.00173, -1.0, -0.0007659, 0.00173, -1.0, 0.02306, 0.02633, -0.9994, 0.02306, 0.02633, -0.9994, 0.02306, 0.02633, -0.9994, 0.02306, 0.02633, -0.9994, -0.0896, -0.05288, -0.9946, -0.0896, -0.05288, -0.9946, -0.0896, -0.05288, -0.9946, -0.0896, -0.05288, -0.9946, -0.005706, -0.121, -0.9926, -0.005706, -0.121, -0.9926, -0.005706, -0.121, -0.9926, -0.005706, -0.121, -0.9926, 0.05761, -0.09895, -0.9934, 0.05761, -0.09895, -0.9934, 0.05761, -0.09895, -0.9934, 0.05761, -0.09895, -0.9934, 0.05966, -0.05818, -0.9965, 0.05966, -0.05818, -0.9965, 0.05966, -0.05818, -0.9965, 0.05966, -0.05818, -0.9965, 0.06251, -0.0459, -0.997, 0.06251, -0.0459, -0.997, 0.06251, -0.0459, -0.997, 0.06251, -0.0459, -0.997, 0.01874, -0.04421, -0.9988, 0.01874, -0.04421, -0.9988, 0.01874, -0.04421, -0.9988, 0.01874, -0.04421, -0.9988, 0.07989, -0.09172, -0.9926, 0.07989, -0.09172, -0.9926, 0.07989, -0.09172, -0.9926, 0.07989, -0.09172, -0.9926, 0.006145, -0.2161, -0.9764, 0.006145, -0.2161, -0.9764, 0.006145, -0.2161, -0.9764, 0.006145, -0.2161, -0.9764, 0.1789, -0.03151, -0.9834, 0.1789, -0.03151, -0.9834, 0.1789, -0.03151, -0.9834, 0.1789, -0.03151, -0.9834, 0.1516, 0.02213, -0.9882, 0.1516, 0.02213, -0.9882, 0.1516, 0.02213, -0.9882, 0.1516, 0.02213, -0.9882, 0.09755, -0.05133, -0.9939, 0.09755, -0.05133, -0.9939, 0.09755, -0.05133, -0.9939, 0.09755, -0.05133, -0.9939, 0.0643, -0.06085, -0.9961, 0.0643, -0.06085, -0.9961, 0.0643, -0.06085, -0.9961, 0.0643, -0.06085, -0.9961, 0.1172, 0.03515, -0.9925, 0.1172, 0.03515, -0.9925, 0.1172, 0.03515, -0.9925, 0.1172, 0.03515, -0.9925, 0.3067, 0.002881, -0.9518, 0.3067, 0.002881, -0.9518, 0.3067, 0.002881, -0.9518, 0.3067, 0.002881, -0.9518, 0.1665, -0.1087, -0.98, 0.1665, -0.1087, -0.98, 0.1665, -0.1087, -0.98, 0.1665, -0.1087, -0.98, 0.1081, 0.04907, -0.9929, 0.1081, 0.04907, -0.9929, 0.1081, 0.04907, -0.9929, 0.1081, 0.04907, -0.9929, 0.08652, 0.05132, -0.9949, 0.08652, 0.05132, -0.9949, 0.08652, 0.05132, -0.9949, 0.08652, 0.05132, -0.9949, 0.01558, -0.009861, -0.9998, 0.01558, -0.009861, -0.9998, 0.01558, -0.009861, -0.9998, 0.01558, -0.009861, -0.9998, 0.2556, -0.1992, -0.946, 0.2556, -0.1992, -0.946, 0.2556, -0.1992, -0.946, 0.2556, -0.1992, -0.946, 0.1494, 0.01355, -0.9887, 0.1494, 0.01355, -0.9887, 0.1494, 0.01355, -0.9887, 0.1494, 0.01355, -0.9887, 0.06859, -0.02051, -0.9974, 0.06859, -0.02051, -0.9974, 0.06859, -0.02051, -0.9974, 0.06859, -0.02051, -0.9974, 0.1182, 0.01028, -0.9929, 0.1182, 0.01028, -0.9929, 0.1182, 0.01028, -0.9929, 0.1182, 0.01028, -0.9929, 0.1308, 0.001683, -0.9914, 0.1308, 0.001683, -0.9914, 0.1308, 0.001683, -0.9914, 0.1308, 0.001683, -0.9914, 0.201, 0.05768, -0.9779, 0.2048, 0.0526, -0.9774, 0.2087, 0.04721, -0.9768, 0.2087, 0.04721, -0.9768, 0.07923, 0.06558, -0.9947, 0.07923, 0.06558, -0.9947, 0.07923, 0.06558, -0.9947, 0.07923, 0.06558, -0.9947, 0.01993, 0.02863, -0.9994, 0.02461, 0.02481, -0.9994, 0.0248, 0.02465, -0.9994, 0.0248, 0.02465, -0.9994, 0.09771, 0.1055, -0.9896, 0.09771, 0.1055, -0.9896, 0.09771, 0.1055, -0.9896, 0.09771, 0.1055, -0.9896, 0.05829, 0.2103, -0.9759, 0.05829, 0.2103, -0.9759, 0.05829, 0.2103, -0.9759, 0.05829, 0.2103, -0.9759, 0.2007, 0.05814, -0.9779, 0.2007, 0.05814, -0.9779, 0.2048, 0.0526, -0.9774, 0.201, 0.05768, -0.9779, 0.02609, 0.07226, -0.997, 0.02609, 0.07226, -0.997, 0.02609, 0.07226, -0.997, 0.02609, 0.07226, -0.997, 0.01508, 0.0326, -0.9994, 0.01508, 0.0326, -0.9994, 0.02461, 0.02481, -0.9994, 0.01993, 0.02863, -0.9994, 0.05435, 0.07391, -0.9958, 0.05435, 0.07391, -0.9958, 0.05435, 0.07391, -0.9958, 0.05435, 0.07391, -0.9958, 0.09577, 0.05887, -0.9937, 0.09577, 0.05887, -0.9937, 0.09577, 0.05887, -0.9937, 0.09577, 0.05887, -0.9937, 0.02496, 0.1497, -0.9884, 0.02496, 0.1497, -0.9884, 0.02496, 0.1497, -0.9884, 0.02496, 0.1497, -0.9884, -0.005585, 0.08336, -0.9965, -0.005585, 0.08336, -0.9965, -0.005585, 0.08336, -0.9965, -0.005585, 0.08336, -0.9965, -0.003058, 0.01554, -0.9999, -0.003058, 0.01554, -0.9999, -0.003058, 0.01554, -0.9999, -0.003058, 0.01554, -0.9999, -0.01218, 0.03981, -0.9991, -0.01218, 0.03981, -0.9991, -0.01218, 0.03981, -0.9991, -0.01218, 0.03981, -0.9991, -0.06646, 0.04712, -0.9967, -0.06646, 0.04712, -0.9967, -0.06646, 0.04712, -0.9967, -0.06646, 0.04712, -0.9967, -0.038, 0.1847, -0.9821, -0.038, 0.1847, -0.9821, -0.038, 0.1847, -0.9821, -0.038, 0.1847, -0.9821, 0.06806, 0.158, -0.9851, 0.06806, 0.158, -0.9851, 0.06806, 0.158, -0.9851, 0.06806, 0.158, -0.9851, 0.008252, 0.06401, -0.9979, 0.008252, 0.06401, -0.9979, 0.008252, 0.06401, -0.9979, 0.008252, 0.06401, -0.9979, 0.07125, 0.1243, -0.9897, 0.07125, 0.1243, -0.9897, 0.07125, 0.1243, -0.9897, 0.07125, 0.1243, -0.9897, -0.1738, 0.1647, -0.9709, -0.1738, 0.1647, -0.9709, -0.1738, 0.1647, -0.9709, -0.1738, 0.1647, -0.9709, 0.01434, 0.2243, -0.9744, 0.01434, 0.2243, -0.9744, 0.01434, 0.2243, -0.9744, 0.01434, 0.2243, -0.9744, -0.1794, -0.03463, -0.9832, -0.1794, -0.03463, -0.9832, -0.1794, -0.03463, -0.9832, -0.1794, -0.03463, -0.9832, -0.05124, 0.07744, -0.9957, -0.05124, 0.07744, -0.9957, -0.05124, 0.07744, -0.9957, -0.05124, 0.07744, -0.9957, -0.1611, 0.02972, -0.9865, -0.1611, 0.02972, -0.9865, -0.1611, 0.02972, -0.9865, -0.1611, 0.02972, -0.9865, 0.04196, 0.1884, -0.9812, 0.04196, 0.1884, -0.9812, 0.04196, 0.1884, -0.9812, 0.04196, 0.1884, -0.9812, -0.1758, 0.07284, -0.9817, -0.1758, 0.07284, -0.9817, -0.1758, 0.07284, -0.9817, -0.1758, 0.07284, -0.9817, -0.1071, 0.02452, -0.9939, -0.1071, 0.02452, -0.9939, -0.1071, 0.02452, -0.9939, -0.1071, 0.02452, -0.9939, -0.04412, -0.02087, -0.9988, -0.04412, -0.02087, -0.9988, -0.04412, -0.02087, -0.9988, -0.04412, -0.02087, -0.9988, -0.117, -0.02128, -0.9929, -0.117, -0.02128, -0.9929, -0.117, -0.02128, -0.9929, -0.117, -0.02128, -0.9929, -0.1518, 0.002328, -0.9884, -0.1518, 0.002328, -0.9884, -0.1518, 0.002328, -0.9884, -0.1518, 0.002328, -0.9884, -0.2165, 0.0461, -0.9752, -0.2165, 0.0461, -0.9752, -0.2165, 0.0461, -0.9752, -0.2165, 0.0461, -0.9752, -0.05403, -0.001495, -0.9985, -0.05403, -0.001495, -0.9985, -0.05403, -0.001495, -0.9985, -0.05403, -0.001495, -0.9985, -0.04859, -0.0512, -0.9975, -0.04859, -0.0512, -0.9975, -0.04859, -0.0512, -0.9975, -0.04859, -0.0512, -0.9975, -0.06817, 0.03405, -0.9971, -0.06817, 0.03405, -0.9971, -0.06817, 0.03405, -0.9971, -0.06817, 0.03405, -0.9971, -0.2156, -0.1131, -0.9699, -0.2156, -0.1131, -0.9699, -0.2156, -0.1131, -0.9699, -0.2156, -0.1131, -0.9699, -0.2256, -0.0706, -0.9717, -0.2256, -0.0706, -0.9717, -0.2256, -0.0706, -0.9717, -0.2256, -0.0706, -0.9717, -0.07106, -0.006844, -0.9974, -0.07106, -0.006844, -0.9974, -0.07106, -0.006844, -0.9974, -0.07106, -0.006844, -0.9974, -0.06407, -0.05358, -0.9965, -0.06407, -0.05358, -0.9965, -0.06407, -0.05358, -0.9965, -0.06407, -0.05358, -0.9965, -0.08947, -0.09433, -0.9915, -0.08947, -0.09433, -0.9915, -0.08947, -0.09433, -0.9915, -0.08947, -0.09433, -0.9915, -0.1362, 0.04683, -0.9896, -0.1362, 0.04683, -0.9896, -0.1362, 0.04683, -0.9896, -0.1362, 0.04683, -0.9896, -0.1975, -0.07563, -0.9774, -0.1975, -0.07563, -0.9774, -0.1975, -0.07563, -0.9774, -0.1975, -0.07563, -0.9774, -0.02348, -0.03608, -0.9991, -0.02348, -0.03608, -0.9991, -0.02348, -0.03608, -0.9991, -0.02348, -0.03608, -0.9991, -0.05587, -0.07005, -0.996, -0.05587, -0.07005, -0.996, -0.05587, -0.07005, -0.996, -0.05587, -0.07005, -0.996, -0.06136, -0.0708, -0.9956, -0.06136, -0.0708, -0.9956, -0.06136, -0.0708, -0.9956, -0.06136, -0.0708, -0.9956, 0.003713, -0.08647, -0.9962, 0.003713, -0.08647, -0.9962, 0.003713, -0.08647, -0.9962, 0.003713, -0.08647, -0.9962, -0.1314, -0.148, -0.9802, -0.1314, -0.148, -0.9802, -0.1314, -0.148, -0.9802, -0.1314, -0.148, -0.9802, -0.01796, 0.07269, -0.9972, -0.01796, 0.07269, -0.9972, -0.01796, 0.07269, -0.9972, -0.01796, 0.07269, -0.9972, 0.03622, -0.09692, -0.9946, 0.03622, -0.09692, -0.9946, 0.03622, -0.09692, -0.9946, 0.03622, -0.09692, -0.9946, -0.01872, -0.0857, -0.9961, -0.01872, -0.0857, -0.9961, -0.01872, -0.0857, -0.9961, -0.01872, -0.0857, -0.9961, -0.05882, -0.06104, -0.9964, -0.05882, -0.06104, -0.9964, -0.05882, -0.06104, -0.9964, -0.05882, -0.06104, -0.9964, -0.1831, -0.1092, -0.977, -0.1831, -0.1092, -0.977, -0.1831, -0.1092, -0.977, -0.1831, -0.1092, -0.977, 0.1541, 0.1906, 0.9695, 0.1541, 0.1906, 0.9695, 0.1541, 0.1906, 0.9695, 0.1541, 0.1906, 0.9695, 0.14, 0.261, 0.9551, 0.14, 0.261, 0.9551, 0.14, 0.261, 0.9551, 0.14, 0.261, 0.9551, 0.2964, 0.1213, 0.9473, 0.2964, 0.1213, 0.9473, 0.2964, 0.1213, 0.9473, 0.2964, 0.1213, 0.9473, 0.2978, 0.03736, 0.9539, 0.2978, 0.03736, 0.9539, 0.2978, 0.03736, 0.9539, 0.2978, 0.03736, 0.9539, 0.3134, -0.07174, 0.9469, 0.3134, -0.07174, 0.9469, 0.3134, -0.07174, 0.9469, 0.3134, -0.07174, 0.9469, 0.3223, -0.1474, 0.9351, 0.3223, -0.1474, 0.9351, 0.3223, -0.1474, 0.9351, 0.3223, -0.1474, 0.9351, 0.06946, -0.3443, 0.9363, 0.06946, -0.3443, 0.9363, 0.06946, -0.3443, 0.9363, 0.06946, -0.3443, 0.9363, -0.0007388, -0.2985, 0.9544, -0.0007388, -0.2985, 0.9544, -0.0007388, -0.2985, 0.9544, -0.0007388, -0.2985, 0.9544, -0.1052, -0.2681, 0.9576, -0.1052, -0.2681, 0.9576, -0.1052, -0.2681, 0.9576, -0.1052, -0.2681, 0.9576, -0.2278, -0.201, 0.9527, -0.2278, -0.201, 0.9527, -0.2278, -0.201, 0.9527, -0.2278, -0.201, 0.9527, -0.3041, -0.0898, 0.9484, -0.3041, -0.0898, 0.9484, -0.3041, -0.0898, 0.9484, -0.3041, -0.0898, 0.9484, -0.3144, 0.1174, 0.942, -0.3144, 0.1174, 0.942, -0.3144, 0.1174, 0.942, -0.3144, 0.1174, 0.942, -0.2966, 0.1064, 0.9491, -0.2966, 0.1064, 0.9491, -0.2966, 0.1064, 0.9491, -0.2966, 0.1064, 0.9491, -0.1802, 0.2161, 0.9596, -0.1802, 0.2161, 0.9596, -0.1802, 0.2161, 0.9596, -0.1802, 0.2161, 0.9596, -0.1115, 0.1944, 0.9746, -0.1115, 0.1944, 0.9746, -0.1115, 0.1944, 0.9746, -0.1115, 0.1944, 0.9746, 0.08973, 0.2122, 0.9731, 0.08973, 0.2122, 0.9731, 0.08973, 0.2122, 0.9731, 0.08973, 0.2122, 0.9731, 0.2188, 0.1882, 0.9575, 0.2188, 0.1882, 0.9575, 0.2188, 0.1882, 0.9575, 0.2188, 0.1882, 0.9575, 0.2849, 0.1401, 0.9483, 0.2849, 0.1401, 0.9483, 0.2849, 0.1401, 0.9483, 0.2849, 0.1401, 0.9483, 0.3025, 0.09544, 0.9484, 0.3025, 0.09544, 0.9484, 0.3025, 0.09544, 0.9484, 0.3025, 0.09544, 0.9484, 0.2941, -0.09766, 0.9508, 0.2941, -0.09766, 0.9508, 0.2941, -0.09766, 0.9508, 0.2941, -0.09766, 0.9508, 0.2931, -0.1202, 0.9485, 0.2931, -0.1202, 0.9485, 0.2931, -0.1202, 0.9485, 0.2931, -0.1202, 0.9485, 0.01118, -0.2958, 0.9552, 0.01118, -0.2958, 0.9552, 0.01118, -0.2958, 0.9552, 0.01118, -0.2958, 0.9552, 0.04459, -0.2858, 0.9573, 0.04459, -0.2858, 0.9573, 0.04459, -0.2858, 0.9573, 0.04459, -0.2858, 0.9573, -0.1238, -0.2571, 0.9584, -0.1238, -0.2571, 0.9584, -0.1238, -0.2571, 0.9584, -0.1238, -0.2571, 0.9584, -0.1902, -0.207, 0.9597, -0.1902, -0.207, 0.9597, -0.1902, -0.207, 0.9597, -0.1902, -0.207, 0.9597, -0.3083, -0.02908, 0.9509, -0.3083, -0.02908, 0.9509, -0.3083, -0.02908, 0.9509, -0.3083, -0.02908, 0.9509, -0.349, 0.06354, 0.935, -0.349, 0.06354, 0.935, -0.349, 0.06354, 0.935, -0.349, 0.06354, 0.935, -0.3477, 0.1081, 0.9313, -0.3477, 0.1081, 0.9313, -0.3477, 0.1081, 0.9313, -0.3477, 0.1081, 0.9313, -0.1094, 0.2845, 0.9524, -0.1094, 0.2845, 0.9524, -0.1094, 0.2845, 0.9524, -0.1094, 0.2845, 0.9524, -0.129, 0.1883, 0.9736, -0.129, 0.1883, 0.9736, -0.129, 0.1883, 0.9736, -0.129, 0.1883, 0.9736, 0.07235, 0.3718, 0.9255, 0.07235, 0.3718, 0.9255, 0.07235, 0.3718, 0.9255, 0.07235, 0.3718, 0.9255, 0.1878, 0.3195, 0.9288, 0.1878, 0.3195, 0.9288, 0.1878, 0.3195, 0.9288, 0.1878, 0.3195, 0.9288, 0.3431, 0.1865, 0.9206, 0.3431, 0.1865, 0.9206, 0.3431, 0.1865, 0.9206, 0.3431, 0.1865, 0.9206, 0.3432, 0.067, 0.9369, 0.3432, 0.067, 0.9369, 0.3432, 0.067, 0.9369, 0.3432, 0.067, 0.9369, 0.3417, -0.02014, 0.9396, 0.3417, -0.02014, 0.9396, 0.3417, -0.02014, 0.9396, 0.3417, -0.02014, 0.9396, 0.2507, -0.298, 0.921, 0.2507, -0.298, 0.921, 0.2507, -0.298, 0.921, 0.2507, -0.298, 0.921, 0.1661, -0.3382, 0.9263, 0.1661, -0.3382, 0.9263, 0.1661, -0.3382, 0.9263, 0.1661, -0.3382, 0.9263, -0.06459, -0.3112, 0.9481, -0.06459, -0.3112, 0.9481, -0.06459, -0.3112, 0.9481, -0.06459, -0.3112, 0.9481, -0.07466, -0.3216, 0.9439, -0.07466, -0.3216, 0.9439, -0.07466, -0.3216, 0.9439, -0.07466, -0.3216, 0.9439, -0.2895, -0.2067, 0.9346, -0.2895, -0.2067, 0.9346, -0.2895, -0.2067, 0.9346, -0.2895, -0.2067, 0.9346, -0.3603, -0.07947, 0.9295, -0.3603, -0.07947, 0.9295, -0.3603, -0.07947, 0.9295, -0.3603, -0.07947, 0.9295, -0.3666, 0.009903, 0.9303, -0.3666, 0.009903, 0.9303, -0.3666, 0.009903, 0.9303, -0.3666, 0.009903, 0.9303, -0.3257, 0.1484, 0.9338, -0.3257, 0.1484, 0.9338, -0.3257, 0.1484, 0.9338, -0.3257, 0.1484, 0.9338, -0.2398, 0.2624, 0.9347, -0.2398, 0.2624, 0.9347, -0.2398, 0.2624, 0.9347, -0.2398, 0.2624, 0.9347, 0.03255, 0.3856, 0.9221, 0.03255, 0.3856, 0.9221, 0.03255, 0.3856, 0.9221, 0.03255, 0.3856, 0.9221, 0.0648, 0.4245, 0.9031, 0.0648, 0.4245, 0.9031, 0.0648, 0.4245, 0.9031, 0.0648, 0.4245, 0.9031, 0.2991, 0.3132, 0.9014, 0.2991, 0.3132, 0.9014, 0.2991, 0.3132, 0.9014, 0.2991, 0.3132, 0.9014, 0.3662, 0.242, 0.8985, 0.3662, 0.242, 0.8985, 0.3662, 0.242, 0.8985, 0.3662, 0.242, 0.8985, 0.4482, 0.111, 0.887, 0.4482, 0.111, 0.887, 0.4482, 0.111, 0.887, 0.4482, 0.111, 0.887, 0.429, -0.1969, 0.8816, 0.429, -0.1969, 0.8816, 0.429, -0.1969, 0.8816, 0.429, -0.1969, 0.8816, 0.3376, -0.2429, 0.9094, 0.3376, -0.2429, 0.9094, 0.3376, -0.2429, 0.9094, 0.3376, -0.2429, 0.9094, 0.1229, -0.4068, 0.9052, 0.1229, -0.4068, 0.9052, 0.1229, -0.4068, 0.9052, 0.1229, -0.4068, 0.9052, 0.04834, -0.4161, 0.908, 0.04834, -0.4161, 0.908, 0.04834, -0.4161, 0.908, 0.04834, -0.4161, 0.908, -0.2176, -0.3714, 0.9026, -0.2176, -0.3714, 0.9026, -0.2176, -0.3714, 0.9026, -0.2176, -0.3714, 0.9026, -0.325, -0.332, 0.8855, -0.325, -0.332, 0.8855, -0.325, -0.332, 0.8855, -0.325, -0.332, 0.8855, -0.4528, -0.09193, 0.8868, -0.4528, -0.09193, 0.8868, -0.4528, -0.09193, 0.8868, -0.4528, -0.09193, 0.8868, -0.435, -0.01728, 0.9003, -0.435, -0.01728, 0.9003, -0.435, -0.01728, 0.9003, -0.435, -0.01728, 0.9003, -0.4282, 0.1799, 0.8856, -0.4282, 0.1799, 0.8856, -0.4282, 0.1799, 0.8856, -0.4282, 0.1799, 0.8856, -0.2295, 0.4418, 0.8673, -0.2295, 0.4418, 0.8673, -0.2295, 0.4418, 0.8673, -0.2295, 0.4418, 0.8673, -0.07124, 0.4495, 0.8904, -0.07124, 0.4495, 0.8904, -0.07124, 0.4495, 0.8904, -0.07124, 0.4495, 0.8904, 0.1649, 0.4655, 0.8695, 0.1649, 0.4655, 0.8695, 0.1649, 0.4655, 0.8695, 0.1649, 0.4655, 0.8695, 0.1975, 0.4416, 0.8752, 0.1975, 0.4416, 0.8752, 0.1975, 0.4416, 0.8752, 0.1975, 0.4416, 0.8752, 0.5055, 0.05646, 0.861, 0.5055, 0.05646, 0.861, 0.5055, 0.05646, 0.861, 0.5055, 0.05646, 0.861, 0.4995, 0.1444, 0.8542, 0.4995, 0.1444, 0.8542, 0.4995, 0.1444, 0.8542, 0.4995, 0.1444, 0.8542, 0.4893, -0.06373, 0.8698, 0.4893, -0.06373, 0.8698, 0.4893, -0.06373, 0.8698, 0.4893, -0.06373, 0.8698, 0.1941, -0.4871, 0.8515, 0.1941, -0.4871, 0.8515, 0.1941, -0.4871, 0.8515, 0.1941, -0.4871, 0.8515, 0.4078, -0.3996, 0.821, 0.4078, -0.3996, 0.821, 0.4078, -0.3996, 0.821, 0.4078, -0.3996, 0.821, -0.002396, -0.427, 0.9043, -0.002396, -0.427, 0.9043, -0.002396, -0.427, 0.9043, -0.002396, -0.427, 0.9043, -0.2182, -0.4503, 0.8658, -0.2182, -0.4503, 0.8658, -0.2182, -0.4503, 0.8658, -0.2182, -0.4503, 0.8658, -0.3564, -0.3482, 0.867, -0.3564, -0.3482, 0.867, -0.3564, -0.3482, 0.867, -0.3564, -0.3482, 0.867, -0.4586, -0.1461, 0.8766, -0.4586, -0.1461, 0.8766, -0.4586, -0.1461, 0.8766, -0.4586, -0.1461, 0.8766, -0.4699, 0.008575, 0.8827, -0.4699, 0.008575, 0.8827, -0.4699, 0.008575, 0.8827, -0.4699, 0.008575, 0.8827, -0.4021, 0.2385, 0.884, -0.4021, 0.2385, 0.884, -0.4021, 0.2385, 0.884, -0.4021, 0.2385, 0.884, -0.2615, 0.4091, 0.8742, -0.2615, 0.4091, 0.8742, -0.2615, 0.4091, 0.8742, -0.2615, 0.4091, 0.8742, -0.1426, 0.4672, 0.8726, -0.1426, 0.4672, 0.8726, -0.1426, 0.4672, 0.8726, -0.1426, 0.4672, 0.8726, -0.123, 0.008563, -0.9924, -0.123, 0.008563, -0.9924, -0.123, 0.008563, -0.9924, -0.123, 0.008563, -0.9924, 0.002476, -0.08745, -0.9962, 0.002476, -0.08745, -0.9962, 0.002476, -0.08745, -0.9962, 0.002476, -0.08745, -0.9962, -0.06648, -0.01255, -0.9977, -0.06648, -0.01255, -0.9977, -0.06648, -0.01255, -0.9977, -0.06648, -0.01255, -0.9977, -0.1015, 0.01864, -0.9947, -0.1015, 0.01864, -0.9947, -0.1015, 0.01864, -0.9947, -0.1015, 0.01864, -0.9947, -0.1074, 0.04343, -0.9933, -0.1074, 0.04343, -0.9933, -0.1074, 0.04343, -0.9933, -0.1074, 0.04343, -0.9933, -0.1006, -0.01216, -0.9948, -0.1006, -0.01216, -0.9948, -0.1006, -0.01216, -0.9948, -0.1006, -0.01216, -0.9948, 0.0005936, 0.06664, -0.9978, 0.005037, 0.06606, -0.9978, 0.005037, 0.06606, -0.9978, 0.0004644, 0.06666, -0.9978, -0.003942, 0.06724, -0.9977, 0.0005936, 0.06664, -0.9978, 0.0004644, 0.06666, -0.9978, -0.003942, 0.06724, -0.9977, 0.02307, 0.05614, -0.9982, 0.02307, 0.05614, -0.9982, 0.02307, 0.05614, -0.9982, 0.02307, 0.05614, -0.9982, 0.06944, 0.04532, -0.9966, 0.06944, 0.04532, -0.9966, 0.06944, 0.04532, -0.9966, 0.06944, 0.04532, -0.9966, 0.09733, 0.02205, -0.995, 0.09733, 0.02205, -0.995, 0.09733, 0.02205, -0.995, 0.09733, 0.02205, -0.995, 0.1362, -0.05229, -0.9893, 0.1362, -0.05229, -0.9893, 0.1362, -0.05229, -0.9893, 0.1362, -0.05229, -0.9893, 0.1391, -0.01342, -0.9902, 0.1391, -0.01342, -0.9902, 0.1391, -0.01342, -0.9902, 0.1391, -0.01342, -0.9902, 0.02156, -0.03543, -0.9991, 0.02156, -0.03543, -0.9991, 0.02156, -0.03543, -0.9991, 0.02156, -0.03543, -0.9991, 0.09409, 0.04313, -0.9946, 0.09409, 0.04313, -0.9946, 0.09409, 0.04313, -0.9946, 0.09409, 0.04313, -0.9946, 2.779e-07, 0.0, 1.0, 2.779e-07, 0.0, 1.0, 2.779e-07, 0.0, 1.0, 2.779e-07, 0.0, 1.0, 2.779e-07, 0.0, 1.0])] * 3)])

# ---- objects
ob_camera = bpy.data.objects.new('Camera', cam_camera)
ob_tree1 = bpy.data.objects.new('tree1', me_002)

# ---- transforms, parenting, visibility, modifiers, constraints
ob_camera.location = (7.359, -6.926, 4.958)
ob_camera.rotation_euler = (1.109, 0.0, 0.8149)
ob_camera.lock_rotations_4d = False
ob_camera.empty_display_type = 'ARROWS'
ob_camera.color = (0.0, 0.0, 0.0, 0.0)
ob_camera.display_type = 'WIRE'
ob_camera.lineart.crease_threshold = 0.0
ob_tree1.location = (0.0, 0.0, 0.0)
ob_tree1.rotation_euler = (-1.629e-07, 0.0, 0.0)
ob_tree1.scale = (0.619, 0.619, 3.24)
ob_tree1.color = (0.8, 0.8, 0.8, 1.0)

# ---- collection membership
col_collection.objects.link(ob_camera)
col_collection.objects.link(ob_tree1)

# ---- scene / render settings (as saved in the file)
scene.camera = ob_camera
scene.frame_start = 1; scene.frame_end = 250; scene.frame_set(1)
scene.render.engine = 'BLENDER_EEVEE_NEXT'
scene.cycles.sampling_pattern = 'TABULATED_SOBOL'
scene.eevee.ray_tracing_options.trace_max_roughness = 0.0
bpy.context.view_layer.update()

# ---- added for rendering (the .blend has no usable light): sun
light_auto_sun = bpy.data.lights.new('AutoSun', 'SUN')
light_auto_sun.energy = 3.0
light_auto_sun.angle = 0.0523599
ob_auto_sun = bpy.data.objects.new('AutoSun', light_auto_sun)
scene.collection.objects.link(ob_auto_sun)
ob_auto_sun.rotation_euler = (0.872665, 0.174533, 0.523599)
bpy.context.view_layer.update()
